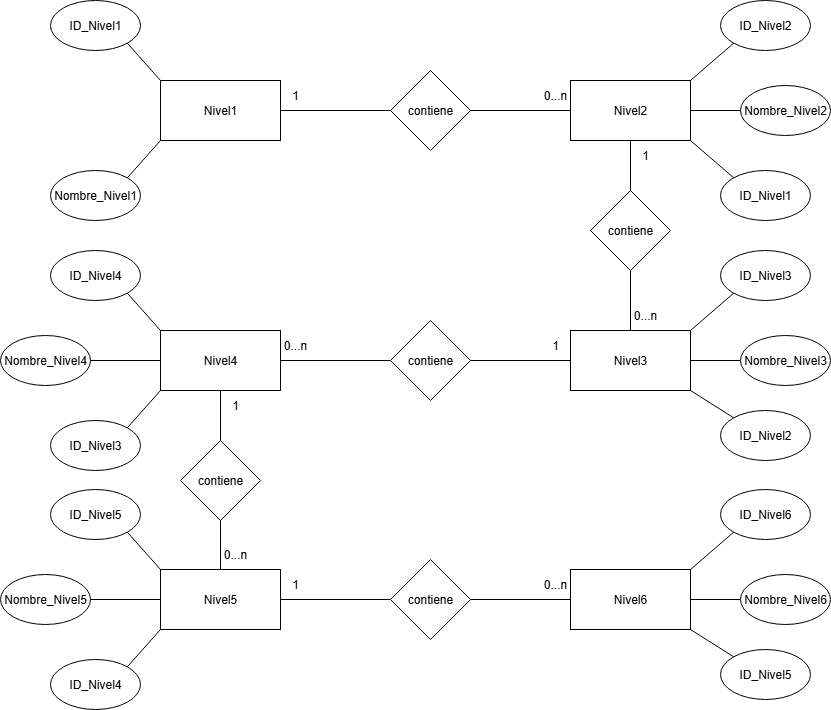

The diagram above was exported from draw.io. Its source (the exported page's mxGraphModel, read from the mxfile embedded in the PNG):
<mxGraphModel dx="2212" dy="788" grid="1" gridSize="10" guides="1" tooltips="1" connect="1" arrows="1" fold="1" page="1" pageScale="1" pageWidth="827" pageHeight="1169" math="0" shadow="0">
  <root>
    <mxCell id="0" />
    <mxCell id="1" parent="0" />
    <mxCell id="BmU1CdJkmODq_8VbacOl-64" value="" style="edgeStyle=orthogonalEdgeStyle;rounded=0;orthogonalLoop=1;jettySize=auto;html=1;endArrow=none;endFill=0;" edge="1" parent="1" source="BmU1CdJkmODq_8VbacOl-42" target="BmU1CdJkmODq_8VbacOl-44">
      <mxGeometry relative="1" as="geometry" />
    </mxCell>
    <mxCell id="BmU1CdJkmODq_8VbacOl-42" value="Nivel1" style="rounded=0;whiteSpace=wrap;html=1;" vertex="1" parent="1">
      <mxGeometry x="60" y="190" width="120" height="60" as="geometry" />
    </mxCell>
    <mxCell id="BmU1CdJkmODq_8VbacOl-61" value="" style="edgeStyle=orthogonalEdgeStyle;rounded=0;orthogonalLoop=1;jettySize=auto;html=1;endArrow=none;endFill=0;" edge="1" parent="1" source="BmU1CdJkmODq_8VbacOl-44" target="BmU1CdJkmODq_8VbacOl-54">
      <mxGeometry relative="1" as="geometry" />
    </mxCell>
    <mxCell id="BmU1CdJkmODq_8VbacOl-44" value="contiene" style="rhombus;whiteSpace=wrap;html=1;" vertex="1" parent="1">
      <mxGeometry x="290" y="180" width="80" height="80" as="geometry" />
    </mxCell>
    <mxCell id="BmU1CdJkmODq_8VbacOl-45" value="ID_Nivel1" style="ellipse;whiteSpace=wrap;html=1;" vertex="1" parent="1">
      <mxGeometry x="-50" y="110" width="90" height="50" as="geometry" />
    </mxCell>
    <mxCell id="BmU1CdJkmODq_8VbacOl-46" value="Nombre_Nivel1" style="ellipse;whiteSpace=wrap;html=1;" vertex="1" parent="1">
      <mxGeometry x="-50" y="280" width="90" height="50" as="geometry" />
    </mxCell>
    <mxCell id="BmU1CdJkmODq_8VbacOl-54" value="Nivel2" style="rounded=0;whiteSpace=wrap;html=1;" vertex="1" parent="1">
      <mxGeometry x="470" y="190" width="120" height="60" as="geometry" />
    </mxCell>
    <mxCell id="BmU1CdJkmODq_8VbacOl-56" value="ID_Nivel2" style="ellipse;whiteSpace=wrap;html=1;" vertex="1" parent="1">
      <mxGeometry x="620" y="110" width="90" height="50" as="geometry" />
    </mxCell>
    <mxCell id="BmU1CdJkmODq_8VbacOl-57" value="Nombre_Nivel2" style="ellipse;whiteSpace=wrap;html=1;" vertex="1" parent="1">
      <mxGeometry x="640" y="195" width="90" height="50" as="geometry" />
    </mxCell>
    <mxCell id="BmU1CdJkmODq_8VbacOl-58" value="" style="endArrow=none;html=1;rounded=0;entryX=0;entryY=1;entryDx=0;entryDy=0;exitX=1;exitY=0;exitDx=0;exitDy=0;" edge="1" parent="1" source="BmU1CdJkmODq_8VbacOl-54" target="BmU1CdJkmODq_8VbacOl-56">
      <mxGeometry width="50" height="50" relative="1" as="geometry">
        <mxPoint x="400" y="140" as="sourcePoint" />
        <mxPoint x="450" y="90" as="targetPoint" />
      </mxGeometry>
    </mxCell>
    <mxCell id="BmU1CdJkmODq_8VbacOl-59" value="" style="endArrow=none;html=1;rounded=0;entryX=0;entryY=0.5;entryDx=0;entryDy=0;exitX=1;exitY=0.5;exitDx=0;exitDy=0;" edge="1" parent="1" source="BmU1CdJkmODq_8VbacOl-54" target="BmU1CdJkmODq_8VbacOl-57">
      <mxGeometry width="50" height="50" relative="1" as="geometry">
        <mxPoint x="630" y="247" as="sourcePoint" />
        <mxPoint x="673" y="210" as="targetPoint" />
      </mxGeometry>
    </mxCell>
    <mxCell id="BmU1CdJkmODq_8VbacOl-65" value="Nivel3" style="rounded=0;whiteSpace=wrap;html=1;" vertex="1" parent="1">
      <mxGeometry x="470" y="440" width="120" height="60" as="geometry" />
    </mxCell>
    <mxCell id="BmU1CdJkmODq_8VbacOl-66" value="ID_Nivel3" style="ellipse;whiteSpace=wrap;html=1;" vertex="1" parent="1">
      <mxGeometry x="620" y="360" width="90" height="50" as="geometry" />
    </mxCell>
    <mxCell id="BmU1CdJkmODq_8VbacOl-67" value="ID_Nivel2" style="ellipse;whiteSpace=wrap;html=1;" vertex="1" parent="1">
      <mxGeometry x="620" y="520" width="90" height="50" as="geometry" />
    </mxCell>
    <mxCell id="BmU1CdJkmODq_8VbacOl-68" value="" style="endArrow=none;html=1;rounded=0;entryX=0;entryY=1;entryDx=0;entryDy=0;exitX=1;exitY=0;exitDx=0;exitDy=0;" edge="1" parent="1" source="BmU1CdJkmODq_8VbacOl-65" target="BmU1CdJkmODq_8VbacOl-66">
      <mxGeometry width="50" height="50" relative="1" as="geometry">
        <mxPoint x="400" y="400" as="sourcePoint" />
        <mxPoint x="450" y="350" as="targetPoint" />
      </mxGeometry>
    </mxCell>
    <mxCell id="BmU1CdJkmODq_8VbacOl-69" value="" style="endArrow=none;html=1;rounded=0;entryX=0;entryY=0;entryDx=0;entryDy=0;exitX=1;exitY=1;exitDx=0;exitDy=0;" edge="1" parent="1" source="BmU1CdJkmODq_8VbacOl-65" target="BmU1CdJkmODq_8VbacOl-67">
      <mxGeometry width="50" height="50" relative="1" as="geometry">
        <mxPoint x="630" y="507" as="sourcePoint" />
        <mxPoint x="673" y="470" as="targetPoint" />
      </mxGeometry>
    </mxCell>
    <mxCell id="BmU1CdJkmODq_8VbacOl-71" value="ID_Nivel1" style="ellipse;whiteSpace=wrap;html=1;" vertex="1" parent="1">
      <mxGeometry x="620" y="280" width="90" height="50" as="geometry" />
    </mxCell>
    <mxCell id="BmU1CdJkmODq_8VbacOl-72" value="" style="endArrow=none;html=1;rounded=0;entryX=0;entryY=0;entryDx=0;entryDy=0;exitX=1;exitY=1;exitDx=0;exitDy=0;" edge="1" parent="1" source="BmU1CdJkmODq_8VbacOl-54" target="BmU1CdJkmODq_8VbacOl-71">
      <mxGeometry width="50" height="50" relative="1" as="geometry">
        <mxPoint x="400" y="240" as="sourcePoint" />
        <mxPoint x="450" y="190" as="targetPoint" />
      </mxGeometry>
    </mxCell>
    <mxCell id="BmU1CdJkmODq_8VbacOl-74" value="" style="edgeStyle=orthogonalEdgeStyle;rounded=0;orthogonalLoop=1;jettySize=auto;html=1;endArrow=none;endFill=0;" edge="1" parent="1" source="BmU1CdJkmODq_8VbacOl-73" target="BmU1CdJkmODq_8VbacOl-54">
      <mxGeometry relative="1" as="geometry" />
    </mxCell>
    <mxCell id="BmU1CdJkmODq_8VbacOl-75" value="" style="edgeStyle=orthogonalEdgeStyle;rounded=0;orthogonalLoop=1;jettySize=auto;html=1;endArrow=none;endFill=0;" edge="1" parent="1" source="BmU1CdJkmODq_8VbacOl-73" target="BmU1CdJkmODq_8VbacOl-65">
      <mxGeometry relative="1" as="geometry" />
    </mxCell>
    <mxCell id="BmU1CdJkmODq_8VbacOl-73" value="contiene" style="rhombus;whiteSpace=wrap;html=1;" vertex="1" parent="1">
      <mxGeometry x="490" y="300" width="80" height="80" as="geometry" />
    </mxCell>
    <mxCell id="BmU1CdJkmODq_8VbacOl-77" value="" style="edgeStyle=orthogonalEdgeStyle;rounded=0;orthogonalLoop=1;jettySize=auto;html=1;endArrow=none;endFill=0;" edge="1" parent="1" source="BmU1CdJkmODq_8VbacOl-76" target="BmU1CdJkmODq_8VbacOl-65">
      <mxGeometry relative="1" as="geometry" />
    </mxCell>
    <mxCell id="BmU1CdJkmODq_8VbacOl-76" value="Nombre_Nivel3" style="ellipse;whiteSpace=wrap;html=1;" vertex="1" parent="1">
      <mxGeometry x="640" y="445" width="90" height="50" as="geometry" />
    </mxCell>
    <mxCell id="BmU1CdJkmODq_8VbacOl-78" value="Nivel6" style="rounded=0;whiteSpace=wrap;html=1;" vertex="1" parent="1">
      <mxGeometry x="470" y="679" width="120" height="60" as="geometry" />
    </mxCell>
    <mxCell id="BmU1CdJkmODq_8VbacOl-79" value="ID_Nivel6" style="ellipse;whiteSpace=wrap;html=1;" vertex="1" parent="1">
      <mxGeometry x="620" y="599" width="90" height="50" as="geometry" />
    </mxCell>
    <mxCell id="BmU1CdJkmODq_8VbacOl-80" value="ID_Nivel5" style="ellipse;whiteSpace=wrap;html=1;" vertex="1" parent="1">
      <mxGeometry x="620" y="759" width="90" height="50" as="geometry" />
    </mxCell>
    <mxCell id="BmU1CdJkmODq_8VbacOl-81" value="" style="endArrow=none;html=1;rounded=0;entryX=0;entryY=1;entryDx=0;entryDy=0;exitX=1;exitY=0;exitDx=0;exitDy=0;" edge="1" parent="1" source="BmU1CdJkmODq_8VbacOl-78" target="BmU1CdJkmODq_8VbacOl-79">
      <mxGeometry width="50" height="50" relative="1" as="geometry">
        <mxPoint x="400" y="639" as="sourcePoint" />
        <mxPoint x="450" y="589" as="targetPoint" />
      </mxGeometry>
    </mxCell>
    <mxCell id="BmU1CdJkmODq_8VbacOl-82" value="" style="endArrow=none;html=1;rounded=0;entryX=0;entryY=0;entryDx=0;entryDy=0;exitX=1;exitY=1;exitDx=0;exitDy=0;" edge="1" parent="1" source="BmU1CdJkmODq_8VbacOl-78" target="BmU1CdJkmODq_8VbacOl-80">
      <mxGeometry width="50" height="50" relative="1" as="geometry">
        <mxPoint x="630" y="746" as="sourcePoint" />
        <mxPoint x="673" y="709" as="targetPoint" />
      </mxGeometry>
    </mxCell>
    <mxCell id="BmU1CdJkmODq_8VbacOl-84" value="" style="edgeStyle=orthogonalEdgeStyle;rounded=0;orthogonalLoop=1;jettySize=auto;html=1;endArrow=none;endFill=0;" edge="1" parent="1" source="BmU1CdJkmODq_8VbacOl-85" target="BmU1CdJkmODq_8VbacOl-78">
      <mxGeometry relative="1" as="geometry" />
    </mxCell>
    <mxCell id="BmU1CdJkmODq_8VbacOl-85" value="Nombre_Nivel6" style="ellipse;whiteSpace=wrap;html=1;" vertex="1" parent="1">
      <mxGeometry x="640" y="684" width="90" height="50" as="geometry" />
    </mxCell>
    <mxCell id="BmU1CdJkmODq_8VbacOl-90" value="" style="edgeStyle=orthogonalEdgeStyle;rounded=0;orthogonalLoop=1;jettySize=auto;html=1;endArrow=none;endFill=0;" edge="1" parent="1" source="BmU1CdJkmODq_8VbacOl-87" target="BmU1CdJkmODq_8VbacOl-65">
      <mxGeometry relative="1" as="geometry" />
    </mxCell>
    <mxCell id="BmU1CdJkmODq_8VbacOl-87" value="contiene" style="rhombus;whiteSpace=wrap;html=1;" vertex="1" parent="1">
      <mxGeometry x="290" y="430" width="80" height="80" as="geometry" />
    </mxCell>
    <mxCell id="BmU1CdJkmODq_8VbacOl-110" value="" style="edgeStyle=orthogonalEdgeStyle;rounded=0;orthogonalLoop=1;jettySize=auto;html=1;endArrow=none;endFill=0;" edge="1" parent="1" source="BmU1CdJkmODq_8VbacOl-88" target="BmU1CdJkmODq_8VbacOl-78">
      <mxGeometry relative="1" as="geometry" />
    </mxCell>
    <mxCell id="BmU1CdJkmODq_8VbacOl-111" value="" style="edgeStyle=orthogonalEdgeStyle;rounded=0;orthogonalLoop=1;jettySize=auto;html=1;endArrow=none;endFill=0;" edge="1" parent="1" source="BmU1CdJkmODq_8VbacOl-88" target="BmU1CdJkmODq_8VbacOl-98">
      <mxGeometry relative="1" as="geometry" />
    </mxCell>
    <mxCell id="BmU1CdJkmODq_8VbacOl-88" value="contiene" style="rhombus;whiteSpace=wrap;html=1;" vertex="1" parent="1">
      <mxGeometry x="290" y="669" width="80" height="80" as="geometry" />
    </mxCell>
    <mxCell id="BmU1CdJkmODq_8VbacOl-91" value="" style="edgeStyle=orthogonalEdgeStyle;rounded=0;orthogonalLoop=1;jettySize=auto;html=1;endArrow=none;endFill=0;" edge="1" parent="1" source="BmU1CdJkmODq_8VbacOl-89" target="BmU1CdJkmODq_8VbacOl-87">
      <mxGeometry relative="1" as="geometry" />
    </mxCell>
    <mxCell id="BmU1CdJkmODq_8VbacOl-108" value="" style="edgeStyle=orthogonalEdgeStyle;rounded=0;orthogonalLoop=1;jettySize=auto;html=1;endArrow=none;endFill=0;" edge="1" parent="1" source="BmU1CdJkmODq_8VbacOl-89" target="BmU1CdJkmODq_8VbacOl-107">
      <mxGeometry relative="1" as="geometry" />
    </mxCell>
    <mxCell id="BmU1CdJkmODq_8VbacOl-89" value="Nivel4" style="rounded=0;whiteSpace=wrap;html=1;" vertex="1" parent="1">
      <mxGeometry x="60" y="440" width="120" height="60" as="geometry" />
    </mxCell>
    <mxCell id="BmU1CdJkmODq_8VbacOl-92" value="ID_Nivel4" style="ellipse;whiteSpace=wrap;html=1;" vertex="1" parent="1">
      <mxGeometry x="-50" y="360" width="90" height="50" as="geometry" />
    </mxCell>
    <mxCell id="BmU1CdJkmODq_8VbacOl-93" value="Nombre_Nivel4" style="ellipse;whiteSpace=wrap;html=1;" vertex="1" parent="1">
      <mxGeometry x="-100" y="445" width="90" height="50" as="geometry" />
    </mxCell>
    <mxCell id="BmU1CdJkmODq_8VbacOl-94" value="ID_Nivel3" style="ellipse;whiteSpace=wrap;html=1;" vertex="1" parent="1">
      <mxGeometry x="-50" y="530" width="90" height="50" as="geometry" />
    </mxCell>
    <mxCell id="BmU1CdJkmODq_8VbacOl-95" value="" style="endArrow=none;html=1;rounded=0;entryX=1;entryY=1;entryDx=0;entryDy=0;exitX=0;exitY=0;exitDx=0;exitDy=0;" edge="1" parent="1" source="BmU1CdJkmODq_8VbacOl-89" target="BmU1CdJkmODq_8VbacOl-92">
      <mxGeometry width="50" height="50" relative="1" as="geometry">
        <mxPoint x="400" y="460" as="sourcePoint" />
        <mxPoint x="450" y="410" as="targetPoint" />
      </mxGeometry>
    </mxCell>
    <mxCell id="BmU1CdJkmODq_8VbacOl-96" value="" style="endArrow=none;html=1;rounded=0;entryX=1;entryY=0;entryDx=0;entryDy=0;exitX=0;exitY=1;exitDx=0;exitDy=0;" edge="1" parent="1" source="BmU1CdJkmODq_8VbacOl-89" target="BmU1CdJkmODq_8VbacOl-94">
      <mxGeometry width="50" height="50" relative="1" as="geometry">
        <mxPoint x="233" y="457" as="sourcePoint" />
        <mxPoint x="200" y="420" as="targetPoint" />
      </mxGeometry>
    </mxCell>
    <mxCell id="BmU1CdJkmODq_8VbacOl-97" value="" style="endArrow=none;html=1;rounded=0;entryX=1;entryY=0.5;entryDx=0;entryDy=0;exitX=0;exitY=0.5;exitDx=0;exitDy=0;" edge="1" parent="1" source="BmU1CdJkmODq_8VbacOl-89" target="BmU1CdJkmODq_8VbacOl-93">
      <mxGeometry width="50" height="50" relative="1" as="geometry">
        <mxPoint x="193" y="540" as="sourcePoint" />
        <mxPoint x="160" y="567" as="targetPoint" />
      </mxGeometry>
    </mxCell>
    <mxCell id="BmU1CdJkmODq_8VbacOl-98" value="Nivel5" style="rounded=0;whiteSpace=wrap;html=1;" vertex="1" parent="1">
      <mxGeometry x="60" y="679" width="120" height="60" as="geometry" />
    </mxCell>
    <mxCell id="BmU1CdJkmODq_8VbacOl-99" value="ID_Nivel5" style="ellipse;whiteSpace=wrap;html=1;" vertex="1" parent="1">
      <mxGeometry x="-50" y="599" width="90" height="50" as="geometry" />
    </mxCell>
    <mxCell id="BmU1CdJkmODq_8VbacOl-100" value="Nombre_Nivel5" style="ellipse;whiteSpace=wrap;html=1;" vertex="1" parent="1">
      <mxGeometry x="-100" y="684" width="90" height="50" as="geometry" />
    </mxCell>
    <mxCell id="BmU1CdJkmODq_8VbacOl-101" value="ID_Nivel4" style="ellipse;whiteSpace=wrap;html=1;" vertex="1" parent="1">
      <mxGeometry x="-50" y="769" width="90" height="50" as="geometry" />
    </mxCell>
    <mxCell id="BmU1CdJkmODq_8VbacOl-102" value="" style="endArrow=none;html=1;rounded=0;entryX=1;entryY=1;entryDx=0;entryDy=0;exitX=0;exitY=0;exitDx=0;exitDy=0;" edge="1" parent="1" source="BmU1CdJkmODq_8VbacOl-98" target="BmU1CdJkmODq_8VbacOl-99">
      <mxGeometry width="50" height="50" relative="1" as="geometry">
        <mxPoint x="400" y="699" as="sourcePoint" />
        <mxPoint x="450" y="649" as="targetPoint" />
      </mxGeometry>
    </mxCell>
    <mxCell id="BmU1CdJkmODq_8VbacOl-103" value="" style="endArrow=none;html=1;rounded=0;entryX=1;entryY=0;entryDx=0;entryDy=0;exitX=0;exitY=1;exitDx=0;exitDy=0;" edge="1" parent="1" source="BmU1CdJkmODq_8VbacOl-98" target="BmU1CdJkmODq_8VbacOl-101">
      <mxGeometry width="50" height="50" relative="1" as="geometry">
        <mxPoint x="233" y="696" as="sourcePoint" />
        <mxPoint x="200" y="659" as="targetPoint" />
      </mxGeometry>
    </mxCell>
    <mxCell id="BmU1CdJkmODq_8VbacOl-104" value="" style="endArrow=none;html=1;rounded=0;entryX=1;entryY=0.5;entryDx=0;entryDy=0;exitX=0;exitY=0.5;exitDx=0;exitDy=0;" edge="1" parent="1" source="BmU1CdJkmODq_8VbacOl-98" target="BmU1CdJkmODq_8VbacOl-100">
      <mxGeometry width="50" height="50" relative="1" as="geometry">
        <mxPoint x="193" y="779" as="sourcePoint" />
        <mxPoint x="160" y="806" as="targetPoint" />
      </mxGeometry>
    </mxCell>
    <mxCell id="BmU1CdJkmODq_8VbacOl-105" value="" style="endArrow=none;html=1;rounded=0;entryX=0;entryY=1;entryDx=0;entryDy=0;exitX=1;exitY=0;exitDx=0;exitDy=0;" edge="1" parent="1" source="BmU1CdJkmODq_8VbacOl-46" target="BmU1CdJkmODq_8VbacOl-42">
      <mxGeometry width="50" height="50" relative="1" as="geometry">
        <mxPoint x="400" y="460" as="sourcePoint" />
        <mxPoint x="450" y="410" as="targetPoint" />
      </mxGeometry>
    </mxCell>
    <mxCell id="BmU1CdJkmODq_8VbacOl-106" value="" style="endArrow=none;html=1;rounded=0;entryX=1;entryY=1;entryDx=0;entryDy=0;exitX=0;exitY=0;exitDx=0;exitDy=0;" edge="1" parent="1" source="BmU1CdJkmODq_8VbacOl-42" target="BmU1CdJkmODq_8VbacOl-45">
      <mxGeometry width="50" height="50" relative="1" as="geometry">
        <mxPoint x="180" y="327" as="sourcePoint" />
        <mxPoint x="213" y="290" as="targetPoint" />
      </mxGeometry>
    </mxCell>
    <mxCell id="BmU1CdJkmODq_8VbacOl-109" value="" style="edgeStyle=orthogonalEdgeStyle;rounded=0;orthogonalLoop=1;jettySize=auto;html=1;endArrow=none;endFill=0;" edge="1" parent="1" source="BmU1CdJkmODq_8VbacOl-107" target="BmU1CdJkmODq_8VbacOl-98">
      <mxGeometry relative="1" as="geometry" />
    </mxCell>
    <mxCell id="BmU1CdJkmODq_8VbacOl-107" value="contiene" style="rhombus;whiteSpace=wrap;html=1;" vertex="1" parent="1">
      <mxGeometry x="80" y="550" width="80" height="80" as="geometry" />
    </mxCell>
    <mxCell id="BmU1CdJkmODq_8VbacOl-112" value="1" style="text;html=1;align=center;verticalAlign=middle;whiteSpace=wrap;rounded=0;" vertex="1" parent="1">
      <mxGeometry x="180" y="190" width="30" height="30" as="geometry" />
    </mxCell>
    <mxCell id="BmU1CdJkmODq_8VbacOl-113" value="1" style="text;html=1;align=center;verticalAlign=middle;whiteSpace=wrap;rounded=0;" vertex="1" parent="1">
      <mxGeometry x="440" y="440" width="30" height="30" as="geometry" />
    </mxCell>
    <mxCell id="BmU1CdJkmODq_8VbacOl-114" value="0...n" style="text;html=1;align=center;verticalAlign=middle;whiteSpace=wrap;rounded=0;" vertex="1" parent="1">
      <mxGeometry x="120" y="649" width="30" height="30" as="geometry" />
    </mxCell>
    <mxCell id="BmU1CdJkmODq_8VbacOl-115" value="1" style="text;html=1;align=center;verticalAlign=middle;whiteSpace=wrap;rounded=0;" vertex="1" parent="1">
      <mxGeometry x="120" y="500" width="30" height="30" as="geometry" />
    </mxCell>
    <mxCell id="BmU1CdJkmODq_8VbacOl-116" value="1" style="text;html=1;align=center;verticalAlign=middle;whiteSpace=wrap;rounded=0;" vertex="1" parent="1">
      <mxGeometry x="530" y="250" width="30" height="30" as="geometry" />
    </mxCell>
    <mxCell id="BmU1CdJkmODq_8VbacOl-117" value="1" style="text;html=1;align=center;verticalAlign=middle;whiteSpace=wrap;rounded=0;" vertex="1" parent="1">
      <mxGeometry x="180" y="679" width="30" height="30" as="geometry" />
    </mxCell>
    <mxCell id="BmU1CdJkmODq_8VbacOl-118" value="0...n" style="text;html=1;align=center;verticalAlign=middle;whiteSpace=wrap;rounded=0;" vertex="1" parent="1">
      <mxGeometry x="440" y="679" width="30" height="30" as="geometry" />
    </mxCell>
    <mxCell id="BmU1CdJkmODq_8VbacOl-119" value="0...n" style="text;html=1;align=center;verticalAlign=middle;whiteSpace=wrap;rounded=0;" vertex="1" parent="1">
      <mxGeometry x="180" y="440" width="30" height="30" as="geometry" />
    </mxCell>
    <mxCell id="BmU1CdJkmODq_8VbacOl-120" value="0...n" style="text;html=1;align=center;verticalAlign=middle;whiteSpace=wrap;rounded=0;" vertex="1" parent="1">
      <mxGeometry x="530" y="410" width="30" height="30" as="geometry" />
    </mxCell>
    <mxCell id="BmU1CdJkmODq_8VbacOl-121" value="0...n" style="text;html=1;align=center;verticalAlign=middle;whiteSpace=wrap;rounded=0;" vertex="1" parent="1">
      <mxGeometry x="440" y="190" width="30" height="30" as="geometry" />
    </mxCell>
  </root>
</mxGraphModel>